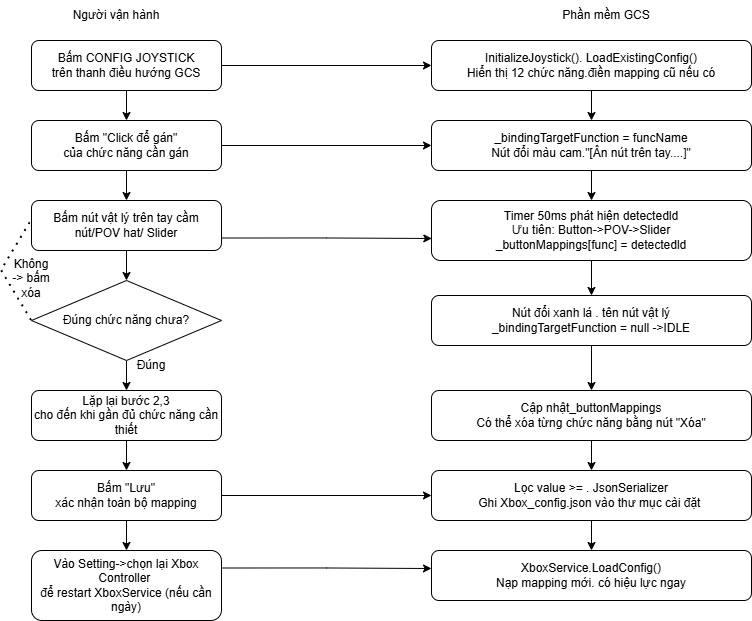

The diagram above was exported from draw.io. Its source (the exported page's mxGraphModel, read from the mxfile embedded in the PNG):
<mxGraphModel dx="1159" dy="629" grid="1" gridSize="10" guides="1" tooltips="1" connect="1" arrows="1" fold="1" page="1" pageScale="1" pageWidth="827" pageHeight="1169" math="0" shadow="0">
  <root>
    <mxCell id="0" />
    <mxCell id="1" parent="0" />
    <mxCell id="aEqFqaQvowxSWmzyUnSw-1" parent="1" style="text;html=1;whiteSpace=wrap;strokeColor=none;fillColor=none;align=center;verticalAlign=middle;rounded=0;" value="Người vận hành" vertex="1">
      <mxGeometry height="30" width="110" x="70" as="geometry" />
    </mxCell>
    <mxCell id="aEqFqaQvowxSWmzyUnSw-2" parent="1" style="text;html=1;whiteSpace=wrap;strokeColor=none;fillColor=none;align=center;verticalAlign=middle;rounded=0;" value="Phần mềm GCS" vertex="1">
      <mxGeometry height="30" width="110" x="560" as="geometry" />
    </mxCell>
    <mxCell id="aEqFqaQvowxSWmzyUnSw-5" edge="1" parent="1" source="aEqFqaQvowxSWmzyUnSw-3" style="edgeStyle=orthogonalEdgeStyle;rounded=0;orthogonalLoop=1;jettySize=auto;html=1;exitX=0.5;exitY=1;exitDx=0;exitDy=0;entryX=0.5;entryY=0;entryDx=0;entryDy=0;" target="aEqFqaQvowxSWmzyUnSw-4">
      <mxGeometry relative="1" as="geometry" />
    </mxCell>
    <mxCell id="aEqFqaQvowxSWmzyUnSw-39" edge="1" parent="1" source="aEqFqaQvowxSWmzyUnSw-3" style="edgeStyle=orthogonalEdgeStyle;rounded=0;orthogonalLoop=1;jettySize=auto;html=1;exitX=1;exitY=0.5;exitDx=0;exitDy=0;entryX=0;entryY=0.5;entryDx=0;entryDy=0;" target="aEqFqaQvowxSWmzyUnSw-20">
      <mxGeometry relative="1" as="geometry" />
    </mxCell>
    <mxCell id="aEqFqaQvowxSWmzyUnSw-3" parent="1" style="rounded=1;whiteSpace=wrap;html=1;" value="Bấm CONFIG JOYSTICK&lt;div&gt;trên thanh điều hướng GCS&lt;/div&gt;" vertex="1">
      <mxGeometry height="50" width="190" x="40" y="40" as="geometry" />
    </mxCell>
    <mxCell id="aEqFqaQvowxSWmzyUnSw-7" edge="1" parent="1" source="aEqFqaQvowxSWmzyUnSw-4" style="edgeStyle=orthogonalEdgeStyle;rounded=0;orthogonalLoop=1;jettySize=auto;html=1;exitX=0.5;exitY=1;exitDx=0;exitDy=0;entryX=0.5;entryY=0;entryDx=0;entryDy=0;" target="aEqFqaQvowxSWmzyUnSw-6">
      <mxGeometry relative="1" as="geometry" />
    </mxCell>
    <mxCell id="aEqFqaQvowxSWmzyUnSw-40" edge="1" parent="1" source="aEqFqaQvowxSWmzyUnSw-4" style="edgeStyle=orthogonalEdgeStyle;rounded=0;orthogonalLoop=1;jettySize=auto;html=1;exitX=1;exitY=0.5;exitDx=0;exitDy=0;entryX=0;entryY=0.5;entryDx=0;entryDy=0;" target="aEqFqaQvowxSWmzyUnSw-21">
      <mxGeometry relative="1" as="geometry" />
    </mxCell>
    <mxCell id="aEqFqaQvowxSWmzyUnSw-4" parent="1" style="rounded=1;whiteSpace=wrap;html=1;" value="Bấm &quot;Click để gán&quot;&lt;div&gt;của chức năng cần gán&lt;/div&gt;" vertex="1">
      <mxGeometry height="50" width="190" x="40" y="120" as="geometry" />
    </mxCell>
    <mxCell id="aEqFqaQvowxSWmzyUnSw-9" edge="1" parent="1" source="aEqFqaQvowxSWmzyUnSw-6" style="edgeStyle=orthogonalEdgeStyle;rounded=0;orthogonalLoop=1;jettySize=auto;html=1;exitX=0.5;exitY=1;exitDx=0;exitDy=0;entryX=0.5;entryY=0;entryDx=0;entryDy=0;" target="aEqFqaQvowxSWmzyUnSw-8">
      <mxGeometry relative="1" as="geometry" />
    </mxCell>
    <mxCell id="aEqFqaQvowxSWmzyUnSw-6" parent="1" style="rounded=1;whiteSpace=wrap;html=1;" value="Bấm nút vật lý trên tay cầm&lt;div&gt;nút/POV hat/ Slider&lt;/div&gt;" vertex="1">
      <mxGeometry height="50" width="190" x="40" y="200" as="geometry" />
    </mxCell>
    <mxCell id="aEqFqaQvowxSWmzyUnSw-14" edge="1" parent="1" source="aEqFqaQvowxSWmzyUnSw-8" style="edgeStyle=orthogonalEdgeStyle;rounded=0;orthogonalLoop=1;jettySize=auto;html=1;exitX=0.5;exitY=1;exitDx=0;exitDy=0;entryX=0.5;entryY=0;entryDx=0;entryDy=0;" target="aEqFqaQvowxSWmzyUnSw-13">
      <mxGeometry relative="1" as="geometry" />
    </mxCell>
    <mxCell id="aEqFqaQvowxSWmzyUnSw-8" parent="1" style="rhombus;whiteSpace=wrap;html=1;" value="Đúng chức năng chưa?" vertex="1">
      <mxGeometry height="80" width="190" x="40" y="280" as="geometry" />
    </mxCell>
    <mxCell id="aEqFqaQvowxSWmzyUnSw-11" edge="1" parent="1" source="aEqFqaQvowxSWmzyUnSw-8" style="endArrow=none;dashed=1;html=1;dashPattern=1 3;strokeWidth=2;rounded=0;exitX=0;exitY=0.5;exitDx=0;exitDy=0;" value="">
      <mxGeometry height="50" relative="1" width="50" as="geometry">
        <Array as="points">
          <mxPoint x="10" y="270" />
        </Array>
        <mxPoint x="-10" y="270" as="sourcePoint" />
        <mxPoint x="40" y="220" as="targetPoint" />
      </mxGeometry>
    </mxCell>
    <mxCell id="aEqFqaQvowxSWmzyUnSw-12" parent="1" style="text;html=1;whiteSpace=wrap;strokeColor=none;fillColor=none;align=center;verticalAlign=middle;rounded=0;" value="Không -&amp;gt; bấm xóa&lt;div&gt;&lt;br&gt;&lt;/div&gt;" vertex="1">
      <mxGeometry height="30" width="40" x="20" y="270" as="geometry" />
    </mxCell>
    <mxCell id="aEqFqaQvowxSWmzyUnSw-17" edge="1" parent="1" source="aEqFqaQvowxSWmzyUnSw-13" style="edgeStyle=orthogonalEdgeStyle;rounded=0;orthogonalLoop=1;jettySize=auto;html=1;exitX=0.5;exitY=1;exitDx=0;exitDy=0;entryX=0.5;entryY=0;entryDx=0;entryDy=0;" target="aEqFqaQvowxSWmzyUnSw-16">
      <mxGeometry relative="1" as="geometry" />
    </mxCell>
    <mxCell id="aEqFqaQvowxSWmzyUnSw-13" parent="1" style="rounded=1;whiteSpace=wrap;html=1;" value="Lặp lại bước 2,3&lt;div&gt;cho đến khi gần đủ chức năng cần thiết&lt;/div&gt;" vertex="1">
      <mxGeometry height="50" width="190" x="40" y="390" as="geometry" />
    </mxCell>
    <mxCell id="aEqFqaQvowxSWmzyUnSw-15" parent="1" style="text;html=1;whiteSpace=wrap;strokeColor=none;fillColor=none;align=center;verticalAlign=middle;rounded=0;" value="Đúng" vertex="1">
      <mxGeometry height="30" width="60" x="130" y="350" as="geometry" />
    </mxCell>
    <mxCell id="aEqFqaQvowxSWmzyUnSw-19" edge="1" parent="1" source="aEqFqaQvowxSWmzyUnSw-16" style="edgeStyle=orthogonalEdgeStyle;rounded=0;orthogonalLoop=1;jettySize=auto;html=1;exitX=0.5;exitY=1;exitDx=0;exitDy=0;entryX=0.5;entryY=0;entryDx=0;entryDy=0;" target="aEqFqaQvowxSWmzyUnSw-18">
      <mxGeometry relative="1" as="geometry" />
    </mxCell>
    <mxCell id="aEqFqaQvowxSWmzyUnSw-32" edge="1" parent="1" source="aEqFqaQvowxSWmzyUnSw-16" style="edgeStyle=orthogonalEdgeStyle;rounded=0;orthogonalLoop=1;jettySize=auto;html=1;exitX=1;exitY=0.5;exitDx=0;exitDy=0;" target="aEqFqaQvowxSWmzyUnSw-29">
      <mxGeometry relative="1" as="geometry" />
    </mxCell>
    <mxCell id="aEqFqaQvowxSWmzyUnSw-16" parent="1" style="rounded=1;whiteSpace=wrap;html=1;" value="Bấm &quot;Lưu&quot;&lt;div&gt;xác nhận toàn bộ mapping&lt;/div&gt;" vertex="1">
      <mxGeometry height="50" width="190" x="40" y="470" as="geometry" />
    </mxCell>
    <mxCell id="aEqFqaQvowxSWmzyUnSw-18" parent="1" style="rounded=1;whiteSpace=wrap;html=1;" value="Vào Setting-&amp;gt;chọn lại Xbox Controller&amp;nbsp;&lt;div&gt;để restart XboxService (nếu cần ngày)&lt;/div&gt;" vertex="1">
      <mxGeometry height="70" width="190" x="40" y="550" as="geometry" />
    </mxCell>
    <mxCell id="aEqFqaQvowxSWmzyUnSw-23" edge="1" parent="1" source="aEqFqaQvowxSWmzyUnSw-20" style="edgeStyle=orthogonalEdgeStyle;rounded=0;orthogonalLoop=1;jettySize=auto;html=1;exitX=0.5;exitY=1;exitDx=0;exitDy=0;entryX=0.5;entryY=0;entryDx=0;entryDy=0;" target="aEqFqaQvowxSWmzyUnSw-21">
      <mxGeometry relative="1" as="geometry" />
    </mxCell>
    <mxCell id="aEqFqaQvowxSWmzyUnSw-20" parent="1" style="rounded=1;whiteSpace=wrap;html=1;" value="InitializeJoystick(). LoadExistingConfig()&lt;div&gt;Hiển thị 12 c&lt;span style=&quot;color: rgba(0, 0, 0, 0); font-family: monospace; font-size: 0px; text-align: start; white-space: nowrap; background-color: transparent;&quot;&gt;%3CmxGraphModel%3E%3Croot%3E%3CmxCell%20id%3D%220%22%2F%3E%3CmxCell%20id%3D%221%22%20parent%3D%220%22%2F%3E%3CmxCell%20id%3D%222%22%20parent%3D%221%22%20style%3D%22rounded%3D1%3BwhiteSpace%3Dwrap%3Bhtml%3D1%3B%22%20value%3D%22B%E1%BA%A5m%20CONFIG%20JOYSTICK%26lt%3Bdiv%26gt%3Btr%C3%AAn%20thanh%20%C4%91i%E1%BB%81u%20h%C6%B0%E1%BB%9Bng%20GCS%26lt%3B%2Fdiv%26gt%3B%22%20vertex%3D%221%22%3E%3CmxGeometry%20height%3D%2250%22%20width%3D%22190%22%20x%3D%2240%22%20y%3D%2240%22%20as%3D%22geometry%22%2F%3E%3C%2FmxCell%3E%3C%2Froot%3E%3C%2FmxGraphModel%3E&lt;/span&gt;&lt;span style=&quot;background-color: transparent; color: light-dark(rgb(0, 0, 0), rgb(255, 255, 255));&quot;&gt;hức năng.&lt;/span&gt;&lt;span style=&quot;background-color: transparent; white-space: nowrap; color: rgba(0, 0, 0, 0); font-family: monospace; font-size: 0px; text-align: start;&quot;&gt;%3CmxGraphModel%3E%3Croot%3E%3CmxCell%20id%3D%220%22%2F%3E%3CmxCell%20id%3D%221%22%20parent%3D%220%22%2F%3E%3CmxCell%20id%3D%222%22%20parent%3D%221%22%20style%3D%22rounded%3D1%3BwhiteSpace%3Dwrap%3Bhtml%3D1%3B%22%20value%3D%22B%E1%BA%A5m%20CONFIG%20JOYSTICK%26lt%3Bdiv%26gt%3Btr%C3%AAn%20thanh%20%C4%91i%E1%BB%81u%20h%C6%B0%E1%BB%9Bng%20GCS%26lt%3B%2Fdiv%26gt%3B%22%20vertex%3D%221%22%3E%3CmxGeometry%20height%3D%2250%22%20width%3D%22190%22%20x%3D%2240%22%20y%3D%2240%22%20as%3D%22geometry%22%2F%3E%3C%2FmxCell%3E%3C%2Froot%3E%3C%2FmxGraphModel%3E&lt;/span&gt;&lt;span style=&quot;background-color: transparent; color: light-dark(rgb(0, 0, 0), rgb(255, 255, 255));&quot;&gt;điền mapping cũ nếu có&lt;/span&gt;&lt;/div&gt;" vertex="1">
      <mxGeometry height="50" width="320" x="440" y="40" as="geometry" />
    </mxCell>
    <mxCell id="aEqFqaQvowxSWmzyUnSw-24" edge="1" parent="1" source="aEqFqaQvowxSWmzyUnSw-21" style="edgeStyle=orthogonalEdgeStyle;rounded=0;orthogonalLoop=1;jettySize=auto;html=1;exitX=0.5;exitY=1;exitDx=0;exitDy=0;entryX=0.5;entryY=0;entryDx=0;entryDy=0;" target="aEqFqaQvowxSWmzyUnSw-22">
      <mxGeometry relative="1" as="geometry" />
    </mxCell>
    <mxCell id="aEqFqaQvowxSWmzyUnSw-21" parent="1" style="rounded=1;whiteSpace=wrap;html=1;" value="_bindingTargetFunction = funcName&lt;div&gt;Nút đổi màu cam.&quot;[Ân nút trên tay....]&quot;&lt;/div&gt;" vertex="1">
      <mxGeometry height="50" width="320" x="440" y="120" as="geometry" />
    </mxCell>
    <mxCell id="aEqFqaQvowxSWmzyUnSw-26" edge="1" parent="1" source="aEqFqaQvowxSWmzyUnSw-22" style="edgeStyle=orthogonalEdgeStyle;rounded=0;orthogonalLoop=1;jettySize=auto;html=1;exitX=0.5;exitY=1;exitDx=0;exitDy=0;entryX=0.5;entryY=0;entryDx=0;entryDy=0;" target="aEqFqaQvowxSWmzyUnSw-25">
      <mxGeometry relative="1" as="geometry" />
    </mxCell>
    <mxCell id="aEqFqaQvowxSWmzyUnSw-22" parent="1" style="rounded=1;whiteSpace=wrap;html=1;" value="Timer 50ms phát hiện detectedld&lt;div&gt;Ưu tiên: Button-&amp;gt;POV-&amp;gt;Slider&lt;/div&gt;&lt;div&gt;_buttonMappings[func] = detectedld&lt;/div&gt;" vertex="1">
      <mxGeometry height="60" width="320" x="440" y="200" as="geometry" />
    </mxCell>
    <mxCell id="aEqFqaQvowxSWmzyUnSw-28" edge="1" parent="1" source="aEqFqaQvowxSWmzyUnSw-25" style="edgeStyle=orthogonalEdgeStyle;rounded=0;orthogonalLoop=1;jettySize=auto;html=1;exitX=0.5;exitY=1;exitDx=0;exitDy=0;entryX=0.5;entryY=0;entryDx=0;entryDy=0;" target="aEqFqaQvowxSWmzyUnSw-27">
      <mxGeometry relative="1" as="geometry" />
    </mxCell>
    <mxCell id="aEqFqaQvowxSWmzyUnSw-25" parent="1" style="rounded=1;whiteSpace=wrap;html=1;" value="Nút đổi xanh lá . tên nút vật lý&lt;div&gt;_bindingTargetFunction = null -&amp;gt;IDLE&lt;/div&gt;" vertex="1">
      <mxGeometry height="50" width="320" x="440" y="295" as="geometry" />
    </mxCell>
    <mxCell id="aEqFqaQvowxSWmzyUnSw-30" edge="1" parent="1" source="aEqFqaQvowxSWmzyUnSw-27" style="edgeStyle=orthogonalEdgeStyle;rounded=0;orthogonalLoop=1;jettySize=auto;html=1;exitX=0.5;exitY=1;exitDx=0;exitDy=0;entryX=0.5;entryY=0;entryDx=0;entryDy=0;" target="aEqFqaQvowxSWmzyUnSw-29">
      <mxGeometry relative="1" as="geometry" />
    </mxCell>
    <mxCell id="aEqFqaQvowxSWmzyUnSw-27" parent="1" style="rounded=1;whiteSpace=wrap;html=1;" value="Cập nhật_buttonMappings&lt;div&gt;Có thể xóa từng chức năng bằng nút &quot;Xóa&quot;&lt;/div&gt;" vertex="1">
      <mxGeometry height="50" width="320" x="440" y="390" as="geometry" />
    </mxCell>
    <mxCell id="aEqFqaQvowxSWmzyUnSw-36" edge="1" parent="1" source="aEqFqaQvowxSWmzyUnSw-29" style="edgeStyle=orthogonalEdgeStyle;rounded=0;orthogonalLoop=1;jettySize=auto;html=1;exitX=0.5;exitY=1;exitDx=0;exitDy=0;entryX=0.5;entryY=0;entryDx=0;entryDy=0;" target="aEqFqaQvowxSWmzyUnSw-31">
      <mxGeometry relative="1" as="geometry" />
    </mxCell>
    <mxCell id="aEqFqaQvowxSWmzyUnSw-29" parent="1" style="rounded=1;whiteSpace=wrap;html=1;" value="Lọc value &amp;gt;= . JsonSerializer&lt;div&gt;Ghi Xbox_config.json vào thư mục cài đặt&amp;nbsp;&lt;/div&gt;" vertex="1">
      <mxGeometry height="50" width="320" x="440" y="470" as="geometry" />
    </mxCell>
    <mxCell id="aEqFqaQvowxSWmzyUnSw-31" parent="1" style="rounded=1;whiteSpace=wrap;html=1;" value="XboxService.LoadConfig()&lt;div&gt;Nạp mapping mới. có hiệu lực ngay&lt;/div&gt;" vertex="1">
      <mxGeometry height="50" width="320" x="440" y="550" as="geometry" />
    </mxCell>
    <mxCell id="aEqFqaQvowxSWmzyUnSw-38" edge="1" parent="1" source="aEqFqaQvowxSWmzyUnSw-18" style="edgeStyle=orthogonalEdgeStyle;rounded=0;orthogonalLoop=1;jettySize=auto;html=1;exitX=1;exitY=0.25;exitDx=0;exitDy=0;">
      <mxGeometry relative="1" as="geometry">
        <mxPoint x="440" y="568" as="targetPoint" />
      </mxGeometry>
    </mxCell>
    <mxCell id="aEqFqaQvowxSWmzyUnSw-46" edge="1" parent="1" source="aEqFqaQvowxSWmzyUnSw-6" style="edgeStyle=orthogonalEdgeStyle;rounded=0;orthogonalLoop=1;jettySize=auto;html=1;exitX=1;exitY=0.75;exitDx=0;exitDy=0;entryX=0.001;entryY=0.633;entryDx=0;entryDy=0;entryPerimeter=0;" target="aEqFqaQvowxSWmzyUnSw-22">
      <mxGeometry relative="1" as="geometry" />
    </mxCell>
  </root>
</mxGraphModel>